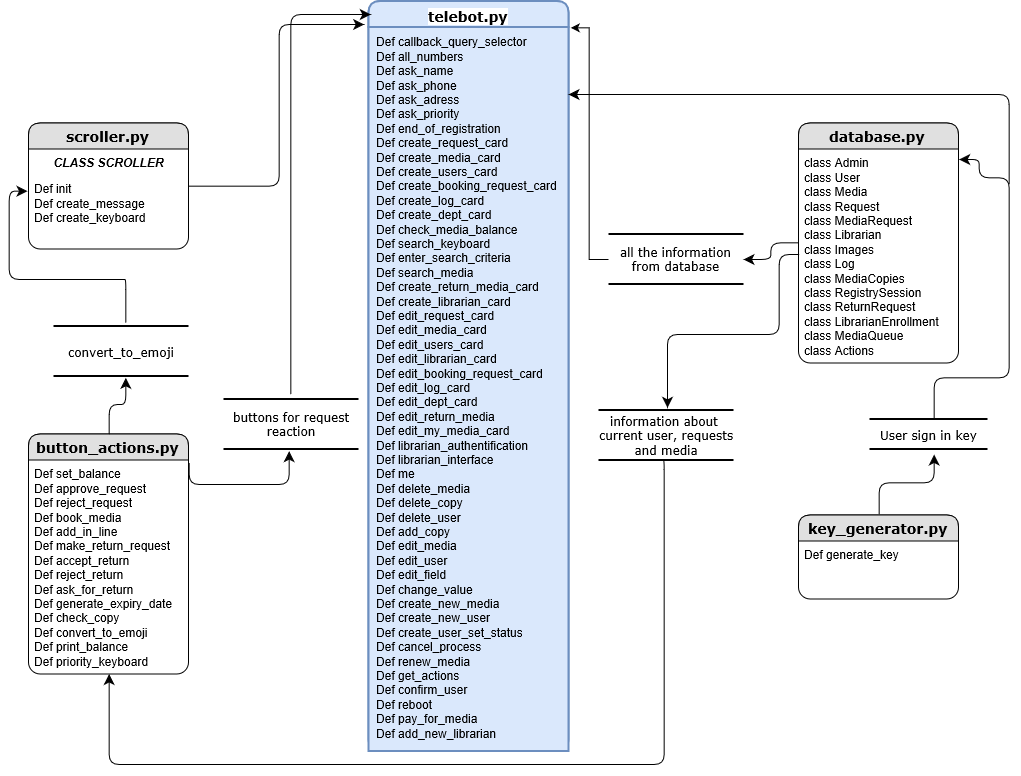

The diagram above was exported from draw.io. Its source (the exported page's mxGraphModel, read from the mxfile embedded in the PNG):
<mxGraphModel grid="1" dx="1122" dy="968" gridSize="10" guides="1" tooltips="1" connect="1" arrows="1" fold="1" page="1" pageScale="1" pageWidth="1100" pageHeight="850" background="#ffffff" math="0" shadow="0">
  <root>
    <mxCell id="0" />
    <mxCell id="1" parent="0" />
    <mxCell id="21ea969265ad0168-6" value="&lt;b&gt;&lt;font style=&quot;font-size: 14px&quot;&gt;scroller.py&lt;/font&gt;&lt;/b&gt;&lt;br&gt;" parent="1" style="swimlane;html=1;fontStyle=0;childLayout=stackLayout;horizontal=1;startSize=26;fillColor=#e0e0e0;horizontalStack=0;resizeParent=1;resizeLast=0;collapsible=1;marginBottom=0;swimlaneFillColor=#ffffff;align=center;rounded=1;shadow=0;comic=0;labelBackgroundColor=none;strokeColor=#000000;strokeWidth=1;fontFamily=Verdana;fontSize=12;fontColor=#000000;" vertex="1">
      <mxGeometry as="geometry" x="69" y="165.5" width="160" height="126" />
    </mxCell>
    <mxCell id="21ea969265ad0168-7" value="&lt;div&gt;&lt;i&gt;&lt;b&gt;CLASS SCROLLER&lt;/b&gt;&lt;/i&gt;&lt;/div&gt;&lt;div align=&quot;left&quot;&gt;&lt;/div&gt;&lt;b&gt;&lt;i&gt;&lt;/i&gt;&lt;/b&gt;&lt;b&gt;&lt;/b&gt;&lt;i&gt;&lt;/i&gt;&lt;div align=&quot;left&quot;&gt;&lt;b&gt;&lt;/b&gt;&lt;i&gt;&lt;/i&gt;&lt;br&gt;&lt;/div&gt;" parent="21ea969265ad0168-6" style="text;html=1;strokeColor=none;fillColor=none;spacingLeft=4;spacingRight=4;whiteSpace=wrap;overflow=hidden;rotatable=0;points=[[0,0.5],[1,0.5]];portConstraint=eastwest;align=center;" vertex="1">
      <mxGeometry as="geometry" y="26" width="160" height="26" />
    </mxCell>
    <mxCell id="21ea969265ad0168-15" value="&lt;div&gt;Def init&lt;/div&gt;&lt;div&gt;Def create_message&lt;/div&gt;&lt;div&gt;Def create_keyboard&lt;br&gt;&lt;/div&gt;" parent="21ea969265ad0168-6" style="text;html=1;strokeColor=none;fillColor=none;spacingLeft=4;spacingRight=4;whiteSpace=wrap;overflow=hidden;rotatable=0;points=[[0,0.5],[1,0.5]];portConstraint=eastwest;" vertex="1">
      <mxGeometry as="geometry" y="52" width="160" height="58" />
    </mxCell>
    <mxCell id="21ea969265ad0168-10" value="&lt;b&gt;&lt;font style=&quot;font-size: 14px&quot;&gt;button_actions.py&lt;/font&gt;&lt;/b&gt;&lt;br&gt;" parent="1" style="swimlane;html=1;fontStyle=0;childLayout=stackLayout;horizontal=1;startSize=26;fillColor=#e0e0e0;horizontalStack=0;resizeParent=1;resizeLast=0;collapsible=1;marginBottom=0;swimlaneFillColor=#ffffff;align=center;rounded=1;shadow=0;comic=0;labelBackgroundColor=none;strokeColor=#000000;strokeWidth=1;fontFamily=Verdana;fontSize=12;fontColor=#000000;" vertex="1">
      <mxGeometry as="geometry" x="69" y="476.5" width="160" height="240" />
    </mxCell>
    <mxCell id="21ea969265ad0168-11" value="&lt;div&gt;Def set_balance&lt;/div&gt;&lt;div&gt;Def approve_request&lt;/div&gt;&lt;div&gt;Def reject_request&lt;/div&gt;&lt;div&gt;Def book_media&lt;/div&gt;&lt;div&gt;Def add_in_line&lt;/div&gt;&lt;div&gt;Def make_return_request&lt;/div&gt;&lt;div&gt;Def accept_return&lt;/div&gt;&lt;div&gt;Def reject_return&lt;/div&gt;&lt;div&gt;Def ask_for_return&lt;/div&gt;&lt;div&gt;Def generate_expiry_date&lt;/div&gt;&lt;div&gt;Def check_copy&lt;/div&gt;&lt;div&gt;Def convert_to_emoji&lt;/div&gt;&lt;div&gt;Def print_balance&lt;/div&gt;&lt;div&gt;Def priority_keyboard&lt;br&gt;&lt;/div&gt;" parent="21ea969265ad0168-10" style="text;html=1;strokeColor=none;fillColor=none;spacingLeft=4;spacingRight=4;whiteSpace=wrap;overflow=hidden;rotatable=0;points=[[0,0.5],[1,0.5]];portConstraint=eastwest;" vertex="1">
      <mxGeometry as="geometry" y="26" width="160" height="214" />
    </mxCell>
    <mxCell id="21ea969265ad0168-18" value="&lt;b&gt;&lt;font style=&quot;font-size: 14px&quot;&gt;telebot.py&lt;/font&gt;&lt;/b&gt;&lt;i&gt;&lt;/i&gt;&lt;br&gt;" parent="1" style="swimlane;html=1;fontStyle=0;childLayout=stackLayout;horizontal=1;startSize=26;fillColor=#dae8fc;horizontalStack=0;resizeParent=1;resizeLast=0;collapsible=1;marginBottom=0;swimlaneFillColor=#ffffff;align=center;rounded=1;shadow=0;comic=0;labelBackgroundColor=#ffffff;strokeColor=#6c8ebf;strokeWidth=2;fontFamily=Verdana;fontSize=12;fontColor=#000000;" vertex="1">
      <mxGeometry as="geometry" x="409" y="43.5" width="200" height="750" />
    </mxCell>
    <mxCell id="21ea969265ad0168-19" value="&lt;div&gt;Def callback_query_selector&lt;/div&gt;&lt;div&gt;Def all_numbers&lt;/div&gt;&lt;div&gt;Def ask_name&lt;/div&gt;&lt;div&gt;Def ask_phone&lt;/div&gt;&lt;div&gt;Def ask_adress&lt;/div&gt;&lt;div&gt;Def ask_priority&lt;/div&gt;&lt;div&gt;Def end_of_registration&lt;/div&gt;&lt;div&gt;Def create_request_card&lt;/div&gt;&lt;div&gt;Def create_media_card&lt;/div&gt;&lt;div&gt;Def create_users_card&lt;/div&gt;&lt;div&gt;Def create_booking_request_card&lt;/div&gt;&lt;div&gt;Def create_log_card&lt;/div&gt;&lt;div&gt;Def create_dept_card&lt;/div&gt;&lt;div&gt;Def check_media_balance&lt;/div&gt;&lt;div&gt;Def search_keyboard&lt;/div&gt;&lt;div&gt;Def enter_search_criteria&lt;/div&gt;&lt;div&gt;Def search_media&lt;/div&gt;&lt;div&gt;Def create_return_media_card&lt;/div&gt;&lt;div&gt;Def create_librarian_card&lt;/div&gt;&lt;div&gt;Def edit_request_card&lt;/div&gt;&lt;div&gt;Def edit_media_card&lt;/div&gt;&lt;div&gt;Def edit_users_card&lt;/div&gt;&lt;div&gt;Def edit_librarian_card&lt;/div&gt;&lt;div&gt;Def edit_booking_request_card&lt;/div&gt;&lt;div&gt;Def edit_log_card&lt;/div&gt;&lt;div&gt;Def edit_dept_card&lt;/div&gt;&lt;div&gt;Def edit_return_media&lt;/div&gt;&lt;div&gt;Def edit_my_media_card&amp;nbsp;&lt;/div&gt;&lt;div&gt;Def librarian_authentification&lt;/div&gt;&lt;div&gt;Def librarian_interface&lt;/div&gt;&lt;div&gt;Def me&lt;/div&gt;&lt;div&gt;Def delete_media&lt;/div&gt;&lt;div&gt;Def delete_copy&lt;/div&gt;&lt;div&gt;Def delete_user&lt;/div&gt;&lt;div&gt;Def add_copy&lt;/div&gt;&lt;div&gt;Def edit_media&lt;/div&gt;&lt;div&gt;Def edit_user&lt;/div&gt;&lt;div&gt;Def edit_field&lt;/div&gt;&lt;div&gt;Def change_value&lt;/div&gt;&lt;div&gt;Def create_new_media&lt;/div&gt;&lt;div&gt;Def create_new_user&lt;/div&gt;&lt;div&gt;Def create_user_set_status&lt;/div&gt;&lt;div&gt;Def cancel_process&lt;/div&gt;&lt;div&gt;Def renew_media&lt;/div&gt;&lt;div&gt;Def get_actions&lt;/div&gt;&lt;div&gt;Def confirm_user&lt;/div&gt;&lt;div&gt;Def reboot&lt;/div&gt;&lt;div&gt;Def pay_for_media&lt;/div&gt;&lt;div&gt;Def add_new_librarian&lt;br&gt;&lt;/div&gt;" parent="21ea969265ad0168-18" style="text;html=1;strokeColor=#6c8ebf;fillColor=#dae8fc;spacingLeft=4;spacingRight=4;whiteSpace=wrap;overflow=hidden;rotatable=0;points=[[0,0.5],[1,0.5]];portConstraint=eastwest;labelBackgroundColor=none;spacing=2;strokeWidth=2;" vertex="1">
      <mxGeometry as="geometry" y="26" width="200" height="724" />
    </mxCell>
    <mxCell id="21ea969265ad0168-26" value="&lt;b&gt;&lt;font style=&quot;font-size: 14px&quot;&gt;database.py&lt;/font&gt;&lt;/b&gt;&lt;br&gt;" parent="1" style="swimlane;html=1;fontStyle=0;childLayout=stackLayout;horizontal=1;startSize=26;fillColor=#e0e0e0;horizontalStack=0;resizeParent=1;resizeLast=0;collapsible=1;marginBottom=0;swimlaneFillColor=#ffffff;align=center;rounded=1;shadow=0;comic=0;labelBackgroundColor=none;strokeColor=#000000;strokeWidth=1;fontFamily=Verdana;fontSize=12;fontColor=#000000;" vertex="1">
      <mxGeometry as="geometry" x="839" y="165.5" width="160" height="240" />
    </mxCell>
    <mxCell id="21ea969265ad0168-27" value="&lt;div&gt;class Admin&lt;/div&gt;&lt;div&gt;class User&lt;/div&gt;&lt;div&gt;class Media&lt;/div&gt;&lt;div&gt;class Request&lt;/div&gt;&lt;div&gt;class MediaRequest&lt;/div&gt;&lt;div&gt;class Librarian&lt;/div&gt;&lt;div&gt;class Images&lt;/div&gt;&lt;div&gt;class Log&lt;/div&gt;&lt;div&gt;class MediaCopies&lt;/div&gt;&lt;div&gt;class RegistrySession&lt;/div&gt;&lt;div&gt;class ReturnRequest&lt;/div&gt;&lt;div&gt;class LibrarianEnrollment&lt;/div&gt;&lt;div&gt;class MediaQueue&lt;/div&gt;&lt;div&gt;class Actions&lt;br&gt;&lt;/div&gt;" parent="21ea969265ad0168-26" style="text;html=1;strokeColor=none;fillColor=none;spacingLeft=4;spacingRight=4;whiteSpace=wrap;overflow=hidden;rotatable=0;points=[[0,0.5],[1,0.5]];portConstraint=eastwest;" vertex="1">
      <mxGeometry as="geometry" y="26" width="160" height="214" />
    </mxCell>
    <mxCell id="3" value="&lt;b&gt;&lt;font style=&quot;font-size: 14px&quot;&gt;key_generator.py&lt;/font&gt;&lt;/b&gt;&lt;br&gt;" parent="1" style="swimlane;html=1;fontStyle=0;childLayout=stackLayout;horizontal=1;startSize=26;fillColor=#e0e0e0;horizontalStack=0;resizeParent=1;resizeLast=0;collapsible=1;marginBottom=0;swimlaneFillColor=#ffffff;align=center;rounded=1;shadow=0;comic=0;labelBackgroundColor=none;strokeColor=#000000;strokeWidth=1;fontFamily=Verdana;fontSize=12;fontColor=#000000;" vertex="1">
      <mxGeometry as="geometry" x="839" y="557.5" width="160" height="84" />
    </mxCell>
    <mxCell id="5" value="Def generate_key&lt;br&gt;" parent="3" style="text;html=1;strokeColor=none;fillColor=none;spacingLeft=4;spacingRight=4;whiteSpace=wrap;overflow=hidden;rotatable=0;points=[[0,0.5],[1,0.5]];portConstraint=eastwest;" vertex="1">
      <mxGeometry as="geometry" y="26" width="160" height="58" />
    </mxCell>
    <mxCell id="18" parent="1" style="edgeStyle=orthogonalEdgeStyle;rounded=0;html=1;entryX=1.013;entryY=0.035;entryPerimeter=0;jettySize=auto;orthogonalLoop=1;" source="21ea969265ad0168-30" target="21ea969265ad0168-18" edge="1">
      <mxGeometry as="geometry" relative="1" />
    </mxCell>
    <mxCell id="21ea969265ad0168-30" value="&lt;div&gt;all the information&lt;/div&gt;&lt;div&gt;from database&lt;br&gt;&lt;/div&gt;" parent="1" style="html=1;rounded=0;shadow=0;comic=0;labelBackgroundColor=none;strokeColor=#000000;strokeWidth=2;fillColor=#FFFFFF;fontFamily=Verdana;fontSize=12;fontColor=#000000;align=center;shape=mxgraph.ios7ui.horLines;" vertex="1">
      <mxGeometry as="geometry" x="649" y="276.5" width="135" height="50" />
    </mxCell>
    <mxCell id="6" parent="1" style="edgeStyle=orthogonalEdgeStyle;html=1;labelBackgroundColor=none;startFill=0;startSize=8;endFill=1;endSize=8;fontFamily=Verdana;fontSize=12;" source="21ea969265ad0168-26" target="21ea969265ad0168-30" edge="1">
      <mxGeometry as="geometry" relative="1">
        <mxPoint as="sourcePoint" x="889" y="286.5" />
        <mxPoint as="targetPoint" x="629" y="236.5" />
      </mxGeometry>
    </mxCell>
    <mxCell id="7" value="User sign in key&lt;br&gt;" parent="1" style="html=1;rounded=0;shadow=0;comic=0;labelBackgroundColor=none;strokeColor=#000000;strokeWidth=2;fillColor=#FFFFFF;fontFamily=Verdana;fontSize=12;fontColor=#000000;align=center;shape=mxgraph.ios7ui.horLines;" vertex="1">
      <mxGeometry as="geometry" x="910" y="461.5" width="118" height="30" />
    </mxCell>
    <mxCell id="11" value="convert_to_emoji&lt;br&gt;" parent="1" style="html=1;rounded=0;shadow=0;comic=0;labelBackgroundColor=none;strokeColor=#000000;strokeWidth=2;fillColor=#FFFFFF;fontFamily=Verdana;fontSize=12;fontColor=#000000;align=center;shape=mxgraph.ios7ui.horLines;" vertex="1">
      <mxGeometry as="geometry" x="94" y="368.5" width="135" height="50" />
    </mxCell>
    <mxCell id="14" value="&lt;div&gt;buttons for request&lt;/div&gt;&lt;div&gt; reaction&lt;br&gt;&lt;/div&gt;" parent="1" style="html=1;rounded=0;shadow=0;comic=0;labelBackgroundColor=none;strokeColor=#000000;strokeWidth=2;fillColor=#FFFFFF;fontFamily=Verdana;fontSize=12;fontColor=#000000;align=center;shape=mxgraph.ios7ui.horLines;" vertex="1">
      <mxGeometry as="geometry" x="264" y="441.5" width="135" height="50" />
    </mxCell>
    <mxCell id="19" value="&lt;div&gt;information about&amp;nbsp;&lt;/div&gt;&lt;div&gt;current user, requests&lt;/div&gt;&lt;div&gt;and media&lt;br&gt;&lt;/div&gt;" parent="1" style="html=1;rounded=0;shadow=0;comic=0;labelBackgroundColor=none;strokeColor=#000000;strokeWidth=2;fillColor=#FFFFFF;fontFamily=Verdana;fontSize=12;fontColor=#000000;align=center;shape=mxgraph.ios7ui.horLines;" vertex="1">
      <mxGeometry as="geometry" x="639" y="452.5" width="135" height="50" />
    </mxCell>
    <mxCell id="21" parent="1" style="edgeStyle=orthogonalEdgeStyle;html=1;labelBackgroundColor=none;startFill=0;startSize=8;endFill=1;endSize=8;fontFamily=Verdana;fontSize=12;entryX=0.511;entryY=-0.06;entryPerimeter=0;" target="19" edge="1">
      <mxGeometry as="geometry" relative="1">
        <mxPoint as="sourcePoint" x="839" y="296.5" />
        <mxPoint as="targetPoint" x="794" y="311.5" />
        <Array as="points">
          <mxPoint x="819" y="296.5" />
          <mxPoint x="819" y="376.5" />
          <mxPoint x="708" y="376.5" />
        </Array>
      </mxGeometry>
    </mxCell>
    <mxCell id="22" parent="1" style="edgeStyle=orthogonalEdgeStyle;html=1;labelBackgroundColor=none;startFill=0;startSize=8;endFill=1;endSize=8;fontFamily=Verdana;fontSize=12;entryX=-0.006;entryY=0.293;entryPerimeter=0;exitX=0.533;exitY=-0.08;exitPerimeter=0;" source="11" target="21ea969265ad0168-15" edge="1">
      <mxGeometry as="geometry" relative="1">
        <mxPoint as="sourcePoint" x="94" y="346.5" />
        <mxPoint as="targetPoint" x="39" y="361.5" />
        <Array as="points">
          <mxPoint x="165" y="321.5" />
          <mxPoint x="49" y="321.5" />
          <mxPoint x="49" y="235.5" />
        </Array>
      </mxGeometry>
    </mxCell>
    <mxCell id="23" parent="1" style="edgeStyle=orthogonalEdgeStyle;html=1;labelBackgroundColor=none;startFill=0;startSize=8;endFill=1;endSize=8;fontFamily=Verdana;fontSize=12;entryX=0.533;entryY=1.04;entryPerimeter=0;exitX=0.5;exitY=0;" source="21ea969265ad0168-10" target="11" edge="1">
      <mxGeometry as="geometry" relative="1">
        <mxPoint as="sourcePoint" x="161.5" y="451.5" />
        <mxPoint as="targetPoint" x="106.5" y="466.5" />
      </mxGeometry>
    </mxCell>
    <mxCell id="24" parent="1" style="edgeStyle=orthogonalEdgeStyle;html=1;labelBackgroundColor=none;startFill=0;startSize=8;endFill=1;endSize=8;fontFamily=Verdana;fontSize=12;entryX=0.489;entryY=1.06;entryPerimeter=0;exitX=1;exitY=0.012;exitPerimeter=0;" source="21ea969265ad0168-11" target="14" edge="1">
      <mxGeometry as="geometry" relative="1">
        <mxPoint as="sourcePoint" x="359" y="542.5" />
        <mxPoint as="targetPoint" x="304" y="557.5" />
        <Array as="points">
          <mxPoint x="229" y="526.5" />
          <mxPoint x="330" y="526.5" />
        </Array>
      </mxGeometry>
    </mxCell>
    <mxCell id="25" parent="1" style="edgeStyle=orthogonalEdgeStyle;html=1;labelBackgroundColor=none;startFill=0;startSize=8;endFill=1;endSize=8;fontFamily=Verdana;fontSize=12;exitX=0.496;exitY=-0.08;exitPerimeter=0;entryX=0.013;entryY=0.018;entryPerimeter=0;" source="14" target="21ea969265ad0168-18" edge="1">
      <mxGeometry as="geometry" relative="1">
        <mxPoint as="sourcePoint" x="384" y="346.5" />
        <mxPoint as="targetPoint" x="399" y="186.5" />
        <Array as="points">
          <mxPoint x="331" y="57" />
        </Array>
      </mxGeometry>
    </mxCell>
    <mxCell id="26" parent="1" style="edgeStyle=orthogonalEdgeStyle;html=1;labelBackgroundColor=none;startFill=0;startSize=8;endFill=1;endSize=8;fontFamily=Verdana;fontSize=12;entryX=-0.019;entryY=0.031;entryPerimeter=0;" source="21ea969265ad0168-6" target="21ea969265ad0168-18" edge="1">
      <mxGeometry as="geometry" relative="1">
        <mxPoint as="sourcePoint" x="331.5" y="240" />
        <mxPoint as="targetPoint" x="276.5" y="255" />
      </mxGeometry>
    </mxCell>
    <mxCell id="27" parent="1" style="edgeStyle=orthogonalEdgeStyle;html=1;labelBackgroundColor=none;startFill=0;startSize=8;endFill=1;endSize=8;fontFamily=Verdana;fontSize=12;exitX=0.474;exitY=1;exitPerimeter=0;" source="19" target="21ea969265ad0168-11" edge="1">
      <mxGeometry as="geometry" relative="1">
        <mxPoint as="sourcePoint" x="704" y="605" />
        <mxPoint as="targetPoint" x="649" y="620" />
        <Array as="points">
          <mxPoint x="704" y="806.5" />
          <mxPoint x="149" y="806.5" />
        </Array>
      </mxGeometry>
    </mxCell>
    <mxCell id="29" parent="1" style="edgeStyle=orthogonalEdgeStyle;html=1;labelBackgroundColor=none;startFill=0;startSize=8;endFill=1;endSize=8;fontFamily=Verdana;fontSize=12;exitX=0.551;exitY=0.033;exitPerimeter=0;entryX=1.006;entryY=0.049;entryPerimeter=0;" source="7" target="21ea969265ad0168-27" edge="1">
      <mxGeometry as="geometry" relative="1">
        <mxPoint as="sourcePoint" x="1044" y="411" />
        <mxPoint as="targetPoint" x="989" y="426" />
        <Array as="points">
          <mxPoint x="975" y="419.5" />
          <mxPoint x="1049" y="419.5" />
          <mxPoint x="1049" y="220.5" />
          <mxPoint x="1019" y="220.5" />
          <mxPoint x="1019" y="201.5" />
        </Array>
      </mxGeometry>
    </mxCell>
    <mxCell id="30" parent="1" style="edgeStyle=orthogonalEdgeStyle;html=1;labelBackgroundColor=none;startFill=0;startSize=8;endFill=1;endSize=8;fontFamily=Verdana;fontSize=12;" target="21ea969265ad0168-18" edge="1">
      <mxGeometry as="geometry" relative="1">
        <mxPoint as="sourcePoint" x="1049" y="226.5" />
        <mxPoint as="targetPoint" x="1028" y="194" />
        <Array as="points">
          <mxPoint x="1049" y="136.5" />
          <mxPoint x="509" y="136.5" />
        </Array>
      </mxGeometry>
    </mxCell>
    <mxCell id="31" parent="1" style="edgeStyle=orthogonalEdgeStyle;html=1;labelBackgroundColor=none;startFill=0;startSize=8;endFill=1;endSize=8;fontFamily=Verdana;fontSize=12;entryX=0.551;entryY=1.167;entryPerimeter=0;exitX=0.5;exitY=0;" source="3" target="7" edge="1">
      <mxGeometry as="geometry" relative="1">
        <mxPoint as="sourcePoint" x="964" y="516.5" />
        <mxPoint as="targetPoint" x="909" y="531.5" />
      </mxGeometry>
    </mxCell>
  </root>
</mxGraphModel>